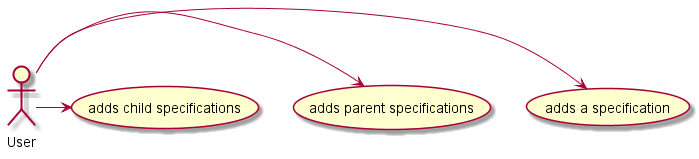

The diagram above was rendered by PlantUML. Its source (embedded in the PNG):
@startuml

User -> (adds a specification)
User -> (adds parent specifications)
User -> (adds child specifications)

@enduml